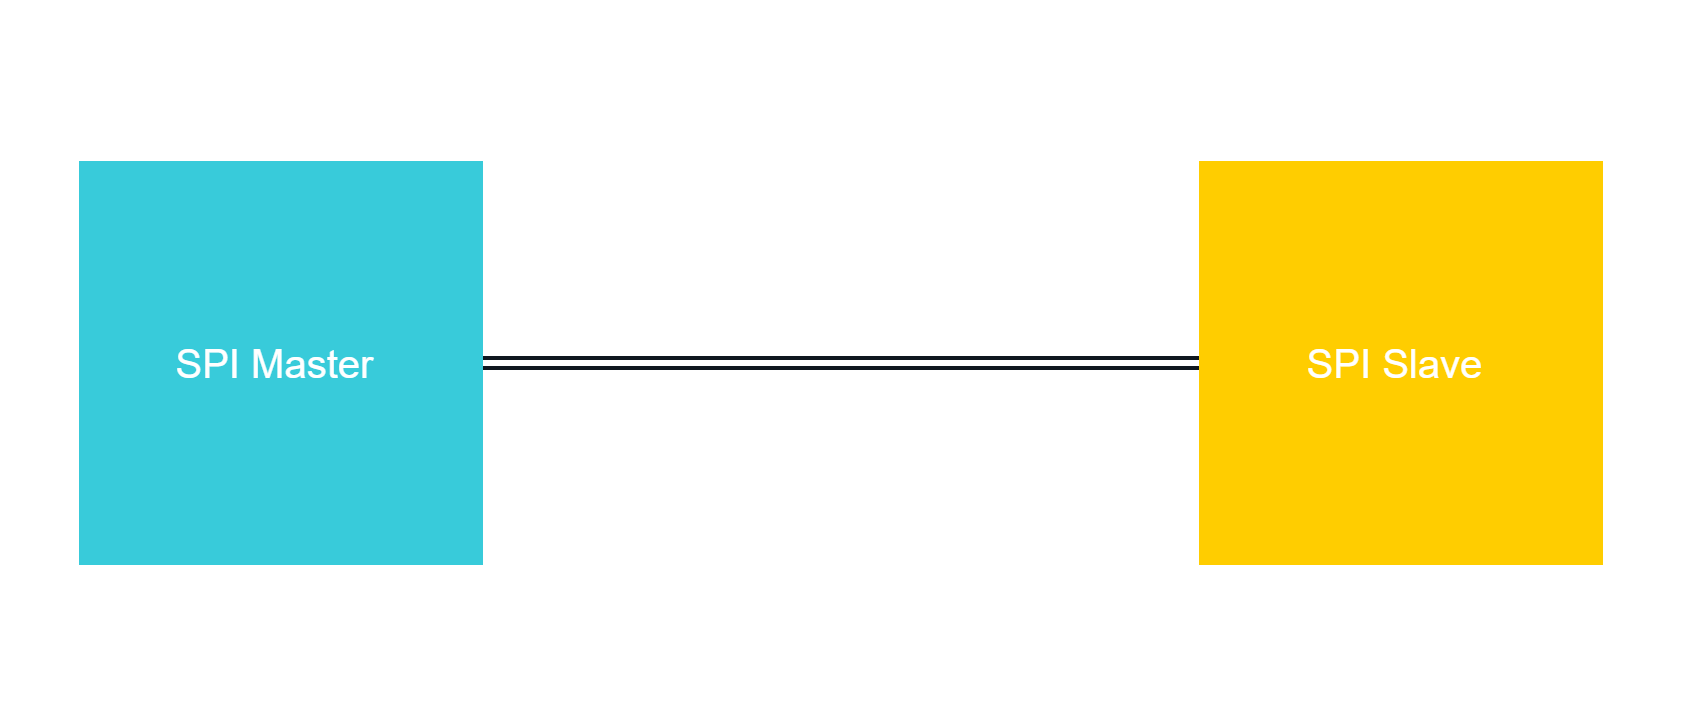

The diagram above was exported from draw.io. Its source (the exported page's mxGraphModel, read from the mxfile embedded in the PNG):
<mxGraphModel dx="592" dy="819" grid="1" gridSize="10" guides="1" tooltips="1" connect="1" arrows="1" fold="1" page="1" pageScale="1" pageWidth="827" pageHeight="1169" background="#ffffff" math="0" shadow="0">
  <root>
    <mxCell id="0" />
    <mxCell id="1" parent="0" />
    <mxCell id="RftmVKrgbPdD1l2B6NQS-273" value="" style="rounded=0;whiteSpace=wrap;html=1;strokeColor=none;strokeWidth=2;fontFamily=Arial;fontSize=12;fontColor=#FFFFFF;fillColor=none;" parent="1" vertex="1">
      <mxGeometry x="880" y="200" width="840" height="360" as="geometry" />
    </mxCell>
    <mxCell id="RftmVKrgbPdD1l2B6NQS-435" value="" style="shape=link;html=1;rounded=0;strokeColor=#101820;strokeWidth=2;fontFamily=Arial;fontSize=16;fontColor=#FFFFFF;targetPerimeterSpacing=1;fillColor=none;entryX=0;entryY=0.5;entryDx=0;entryDy=0;exitX=1;exitY=0.5;exitDx=0;exitDy=0;" parent="1" edge="1">
      <mxGeometry width="100" relative="1" as="geometry">
        <mxPoint x="1120.0000000000002" y="380" as="sourcePoint" />
        <mxPoint x="1480" y="380" as="targetPoint" />
      </mxGeometry>
    </mxCell>
    <mxCell id="eHIvKD0GzICp9JLB6y3g-1" value="SPI Slave&amp;nbsp;" style="rounded=0;whiteSpace=wrap;html=1;strokeColor=#FFCD00;strokeWidth=2;fontFamily=Arial;fontSize=20;fontColor=#FFFFFF;fillColor=#FFCD00;" vertex="1" parent="1">
      <mxGeometry x="1480" y="280" width="200" height="200" as="geometry" />
    </mxCell>
    <mxCell id="eHIvKD0GzICp9JLB6y3g-2" value="SPI Master&amp;nbsp;" style="rounded=0;whiteSpace=wrap;html=1;strokeColor=#38CBDA;strokeWidth=2;fontFamily=Arial;fontSize=20;fontColor=#FFFFFF;fillColor=#38CBDA;" vertex="1" parent="1">
      <mxGeometry x="920" y="280" width="200" height="200" as="geometry" />
    </mxCell>
  </root>
</mxGraphModel>